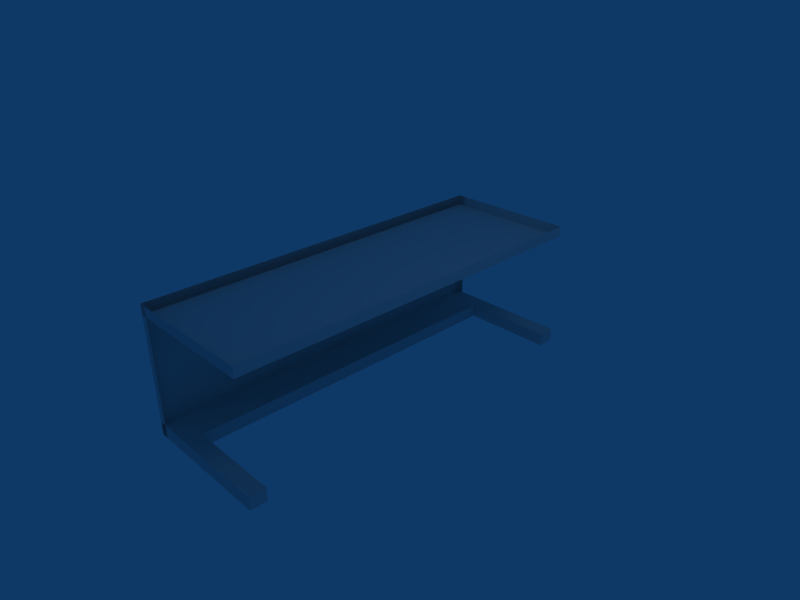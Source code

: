 # Source: mesaprof.blend  (saved by Blender 2.37.0; exported with 4.5.12 LTS)
import bpy
from mathutils import Matrix  # noqa: F401  (used for matrix-valued properties, if any)

bpy.ops.wm.read_factory_settings(use_empty=True)
scene = bpy.context.scene
scene.name = 'Scene'

# ---- collections
col_collection_1 = bpy.data.collections.new('Collection 1'); scene.collection.children.link(col_collection_1)

# ---- world
world_world = bpy.data.worlds.new('World'); scene.world = world_world
world_world.color = (0.05656, 0.2208, 0.4)
world_world.use_sun_shadow = False
world_world.sun_shadow_jitter_overblur = 0.0
world_world.cycles.sampling_method = 'MANUAL'
world_world.cycles.sample_map_resolution = 256

# ---- cameras
cam_camera = bpy.data.cameras.new('Camera')
cam_camera.passepartout_alpha = 0.2
cam_camera.clip_end = 100.0
cam_camera.lens = 35.0
cam_camera.ortho_scale = 7.314
cam_camera.show_passepartout = False
cam_camera.show_safe_areas = True
cam_camera.dof.focus_distance = 0.0
cam_camera.dof.aperture_fstop = 128.0

# ---- lights
light_spot = bpy.data.lights.new('Spot', 'POINT')
light_spot.transmission_factor = 0.0
light_spot.cutoff_distance = 30.0
light_spot.energy = 100.0
light_spot.shadow_buffer_clip_start = 1.001
light_spot.shadow_soft_size = 1.0
light_spot.shadow_maximum_resolution = 0.006
light_spot.use_absolute_resolution = True
light_spot.cycles.use_multiple_importance_sampling = False

# ---- meshes
me_cube_001 = bpy.data.meshes.new('Cube.001')
me_cube_001.from_pydata([(2.943, 1.0, -1.0), (2.943, -1.0, -1.0), (-2.943, -1.0, -1.0), (-2.943, 1.0, -1.0), (-2.943, -1.0, 1.0), (-2.943, 1.0, 1.0), (-2.687, -1.0, 1.0), (-0.9979, 1.0, 1.0), (-2.687, -1.0, -0.4849), (2.688, -1.0, -0.4849), (1.0, 1.0, 1.0), (2.688, -1.0, 0.978), (2.943, 1.0, 0.9845), (2.943, 1.0, 0.9845), (2.943, -1.0, 0.9731), (2.943, -0.7988, 0.9731), (2.688, -0.7988, 0.978), (2.688, -0.7988, -0.4849), (-2.687, -0.7988, -0.4849), (-2.687, -0.7988, 1.0), (-2.943, -0.7988, 1.0), (-2.943, -0.7988, -1.0), (2.943, -0.7988, -1.0), (2.943, 0.8415, 0.9845), (1.0, 0.8415, 1.0), (-0.9979, 0.8415, 1.0), (-2.943, 0.8415, 1.0), (-2.943, 0.8415, -1.0), (2.943, 0.8415, -1.0), (2.943, 0.8415, -1.11), (-2.943, 0.8415, -1.11), (2.943, -0.7988, -1.11), (-2.943, -0.7988, -1.11), (-2.943, 1.0, -1.11), (-2.943, -1.0, -1.11), (2.943, -1.0, -1.11), (2.943, 1.0, -1.11)], [(12, 0), (12, 13)], [(14, 11, 16, 15), (1, 14, 15, 22), (11, 9, 17, 16), (9, 8, 18, 17), (8, 6, 19, 18), (6, 4, 20, 19), (4, 2, 21, 20), (22, 15, 16, 17), (22, 17, 18, 21), (21, 18, 19, 20), (2, 4, 6, 8), (0, 13, 23, 28), (13, 10, 24, 23), (10, 7, 25, 24), (7, 5, 26, 25), (5, 3, 27, 26), (27, 24, 25, 26), (28, 23, 24, 27), (1, 9, 8, 2), (9, 1, 14, 11), (28, 27, 30, 29), (27, 3, 33, 30), (0, 28, 29, 36), (22, 21, 32, 31), (21, 2, 34, 32), (1, 22, 31, 35), (2, 3, 33, 34), (0, 1, 35, 36), (34, 33, 36, 35), (34, 35, 31, 32), (33, 36, 29, 30)])
me_cube_001.use_remesh_preserve_volume = False
me_cube_001.use_remesh_preserve_attributes = False
me_cube_001.use_mirror_vertex_groups = False
me_cube_001.update()

# ---- objects
ob_cube = bpy.data.objects.new('Cube', me_cube_001)
ob_lamp = bpy.data.objects.new('Lamp', light_spot)
ob_camera = bpy.data.objects.new('Camera', cam_camera)

# ---- transforms, parenting, visibility, modifiers, constraints
ob_cube.location = (0.0, 0.0, 0.0)
ob_cube.rotation_euler = (1.571, -4.266e-17, 1.571)
ob_cube.lock_rotations_4d = False
ob_cube.empty_display_type = 'ARROWS'
ob_cube.color = (0.0, 0.0, 0.0, 1.0)
ob_cube.lineart.crease_threshold = 0.0
ob_lamp.location = (4.076, 1.005, 5.904)
ob_lamp.rotation_euler = (0.6503, 0.05522, 1.866)
ob_lamp.lock_rotations_4d = False
ob_lamp.empty_display_type = 'ARROWS'
ob_lamp.color = (0.0, 0.0, 0.0, 0.0)
ob_lamp.lineart.crease_threshold = 0.0
ob_camera.location = (7.481, -6.508, 5.344)
ob_camera.rotation_euler = (1.109, 0.01082, 0.8149)
ob_camera.lock_rotations_4d = False
ob_camera.empty_display_type = 'ARROWS'
ob_camera.color = (0.0, 0.0, 0.0, 0.0)
ob_camera.display_type = 'WIRE'
ob_camera.lineart.crease_threshold = 0.0

# ---- collection membership
col_collection_1.objects.link(ob_cube)
col_collection_1.objects.link(ob_lamp)
col_collection_1.objects.link(ob_camera)

# ---- scene / render settings (as saved in the file)
scene.camera = ob_camera
scene.frame_start = 1; scene.frame_end = 250; scene.frame_set(1)
scene.render.engine = 'BLENDER_EEVEE_NEXT'
scene.render.image_settings.file_format = 'JPEG'
scene.render.image_settings.color_mode = 'RGB'
scene.render.image_settings.compression = 90
scene.render.resolution_x = 800
scene.render.resolution_y = 600
scene.render.pixel_aspect_x = 100.0
scene.render.pixel_aspect_y = 100.0
scene.render.fps = 25
scene.render.dither_intensity = 0.0
scene.render.use_compositing = False
scene.render.use_sequencer = False
scene.render.bake_bias = 0.0
scene.render.use_stamp_time = False
scene.render.use_stamp_date = False
scene.render.use_stamp_frame = False
scene.render.use_stamp_camera = False
scene.render.use_stamp_scene = False
scene.render.use_stamp_filename = False
scene.render.use_stamp_render_time = False
scene.render.stamp_font_size = 0
scene.cycles.use_denoising = False
scene.cycles.samples = 10
scene.cycles.sampling_pattern = 'TABULATED_SOBOL'
scene.cycles.light_sampling_threshold = 0.0
scene.cycles.use_adaptive_sampling = False
scene.cycles.use_light_tree = False
scene.cycles.blur_glossy = 0.0
scene.cycles.volume_bounces = 1
scene.cycles.pixel_filter_type = 'GAUSSIAN'
scene.cycles.sample_clamp_indirect = 0.0
scene.view_settings.view_transform = 'Raw'
bpy.context.view_layer.update()
